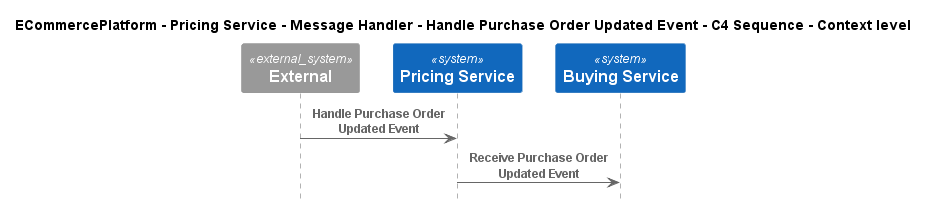

The diagram above was rendered by PlantUML. Its source (embedded in the PNG):
@startuml
!include ..\..\..\..\..\..\..\.c4s\C4_Sequence.puml

title ECommercePlatform - Pricing Service - Message Handler - Handle Purchase Order Updated Event - C4 Sequence - Context level

System_Ext(C4InterFlow.SoftwareSystems.ExternalSystem, "External", "")
System(ECommercePlatform.SoftwareSystems.PricingService, "Pricing Service", "")
System(ECommercePlatform.SoftwareSystems.BuyingService, "Buying Service", "")

Rel(C4InterFlow.SoftwareSystems.ExternalSystem, ECommercePlatform.SoftwareSystems.PricingService, "Handle Purchase Order Updated Event")
Rel(ECommercePlatform.SoftwareSystems.PricingService, ECommercePlatform.SoftwareSystems.BuyingService, "Receive Purchase Order Updated Event")


@enduml